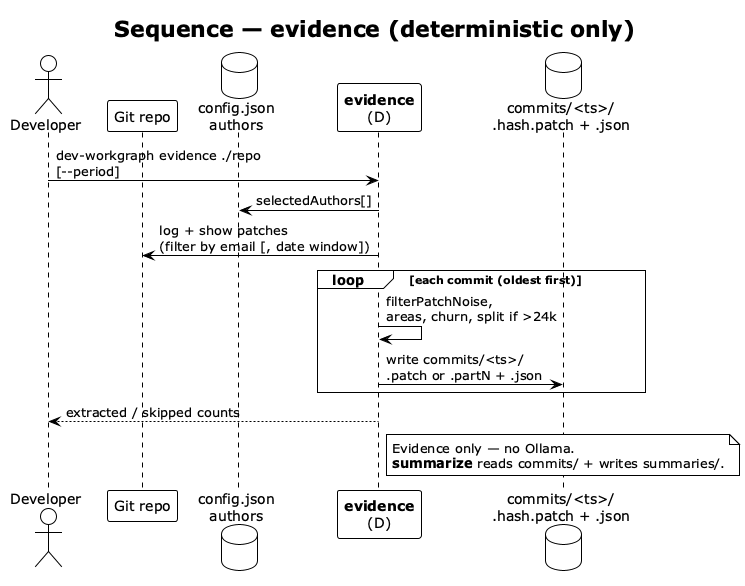

The diagram above was rendered by PlantUML. Its source (embedded in the PNG):
@startuml evidence-sequence
!theme plain
skinparam shadowing false

title Sequence — **evidence** (deterministic only)

actor "Developer" as DEV
participant "Git repo" as GIT
database "config.json\nauthors" as CFG
participant "**evidence**\n(D)" as EVID
database "commits/<ts>/\n.hash.patch + .json" as DISK

DEV -> EVID : dev-workgraph evidence ./repo\n[--period]

EVID -> CFG : selectedAuthors[]
EVID -> GIT : log + show patches\n(filter by email [, date window])

loop each commit (oldest first)
  EVID -> EVID : filterPatchNoise,\nareas, churn, split if >24k
  EVID -> DISK : write commits/<ts>/\n.patch or .partN + .json
end

EVID --> DEV : extracted / skipped counts

note over DISK
  Evidence only — no Ollama.
  **summarize** reads commits/ + writes summaries/.
end note

@enduml